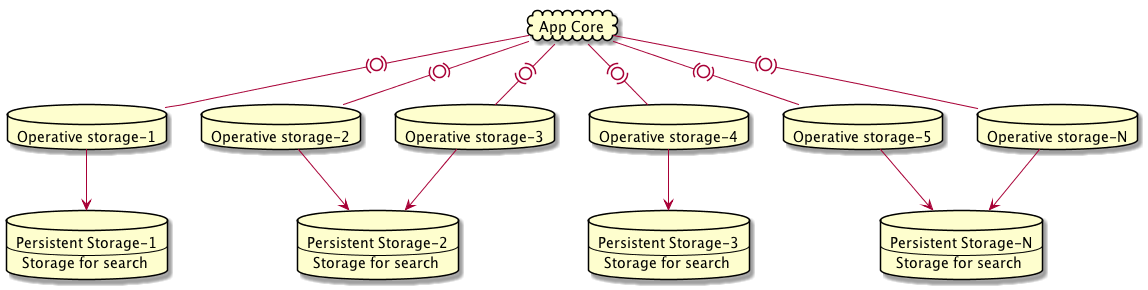

The diagram above was rendered by PlantUML. Its source (embedded in the PNG):
@startuml

cloud App_core [
	App Core
]

database Operative_storage1 [
	Operative storage-1
]
database Operative_storage2 [
	Operative storage-2
]
database Operative_storage3 [
	Operative storage-3
]
database Operative_storage4 [
	Operative storage-4
]
database Operative_storage5 [
	Operative storage-5
]
database Operative_storage6 [
	Operative storage-N
]
database Persistent_storage1 [
	Persistent Storage-1
	----
	Storage for search
]
database Persistent_storage2 [
	Persistent Storage-2
	----
	Storage for search
]
database Persistent_storage3 [
	Persistent Storage-3
	----
	Storage for search
]
database Persistent_storage4 [
 	Persistent Storage-N
 	----
	Storage for search
]

App_core -(0)- Operative_storage1
App_core -(0)- Operative_storage2
App_core -(0)- Operative_storage3
App_core -(0)- Operative_storage4
App_core -(0)- Operative_storage5
App_core -(0)- Operative_storage6
Operative_storage1 -down-> Persistent_storage1
Operative_storage2 -down-> Persistent_storage2
Operative_storage3 -down-> Persistent_storage2
Operative_storage4 -down-> Persistent_storage3
Operative_storage5 -down-> Persistent_storage4
Operative_storage6 -down-> Persistent_storage4



@enduml